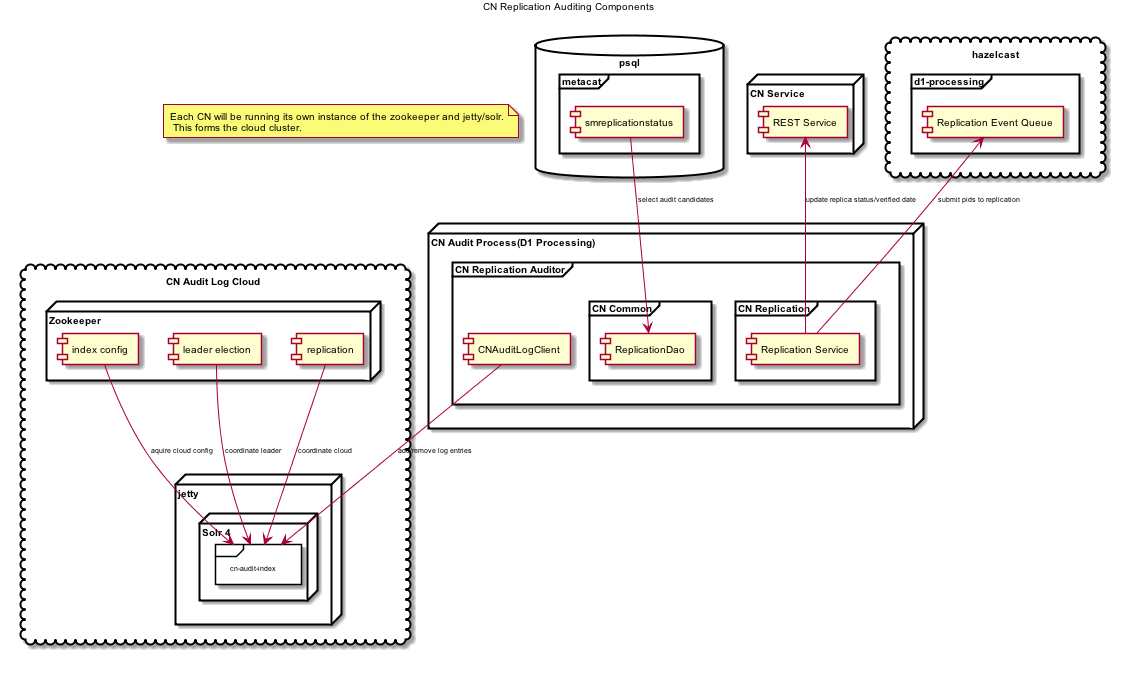

The diagram above was rendered by PlantUML. Its source (embedded in the PNG):
@startuml images/09_uc_audit_components.png
skinparam activityFontColor black
skinparam activityFontSize 10
skinparam activityFontName arial
skinparam activityArrowFontColor black
skinparam activityArrowFontSize 10
skinparam activityArrowFontName arial
skinparam classArrowFontColor black
skinparam classArrowFontSize 10
skinparam classArrowFontName arial
skinparam classAttributeFontColor black
skinparam classAttributeFontSize 10
skinparam classAttributeFontName arial
skinparam classFontColor black
skinparam classFontSize 10
skinparam classFontName arial
skinparam componentFontColor black
skinparam componentFontSize 10
skinparam componentFontName arial
skinparam componentArrowFontColor black
skinparam componentArrowFontSize 10
skinparam componentArrowFontName arial
skinparam noteFontColor black
skinparam noteFontSize 10
skinparam noteFontName arial
skinparam packageFontColor black
skinparam packageFontSize 10
skinparam packageFontName arial
skinparam sequenceActorFontColor black
skinparam sequenceActorFontSize 10
skinparam sequenceActorFontName arial
skinparam sequenceArrowFontColor black
skinparam sequenceArrowFontSize 10
skinparam sequenceArrowFontName arial
skinparam sequenceGroupingFontColor black
skinparam sequenceGroupingFontSize 10
skinparam sequenceGroupingFontName arial
skinparam sequenceGroupingHeaderFontColor black
skinparam sequenceGroupingHeaderFontSize 10
skinparam sequenceGroupingHeaderFontName arial
skinparam sequenceParticipantFontColor black
skinparam sequenceParticipantFontSize 10
skinparam sequenceParticipantFontName arial
skinparam sequenceTitleFontColor black
skinparam sequenceTitleFontSize 10
skinparam sequenceTitleFontName arial
skinparam titleFontColor black
skinparam titleFontSize 10
skinparam titleFontName arial
skinparam usecaseFontColor black
skinparam usecaseFontSize 7
skinparam usecaseFontName arial
skinparam usecaseActorFontColor black
skinparam usecaseActorFontSize 7
skinparam usecaseActorFontName arial
skinparam usecaseArrowFontColor black
skinparam usecaseArrowFontSize 7
skinparam usecaseArrowFontName arial

	title CN Replication Auditing Components
		
	node "CN Audit Process(D1 Processing)" {
		frame "CN Replication Auditor" {
			frame "CN Common" {
				[ReplicationDao]
		  	}
		  	frame "CN Replication" {
		  		[Replication Service]
			}	  	
	  		[CNAuditLogClient] --> [cn-audit-index] : add/remove log entries
	  	}
	}
	
	database "psql" {
		frame "metacat" {
			[smreplicationstatus] --> [ReplicationDao] : select audit candidates
		}
	}
	
	node "CN Service" {
		[REST Service] <-- [Replication Service] : update replica status/verified date
	}
	
	cloud "hazelcast" {
		frame "d1-processing" {
			[Replication Event Queue] <-- [Replication Service] : submit pids to replication
		}
	}
	
	cloud "CN Audit Log Cloud" as auditCloud {
	
		node "Zookeeper" {
			[index config] --> [cn-audit-index] : aquire cloud config
			[leader election] --> [cn-audit-index] : coordinate leader
			[replication] --> [cn-audit-index] : coordinate cloud
		}
		node "jetty" {
			node "Solr 4" {
				frame "cn-audit-index"{
				}
			}
		}
	}
	
	
	
	note "Each CN will be running its own instance of the zookeeper and jetty/solr.\n This forms the cloud cluster." as N1
	
	@enduml